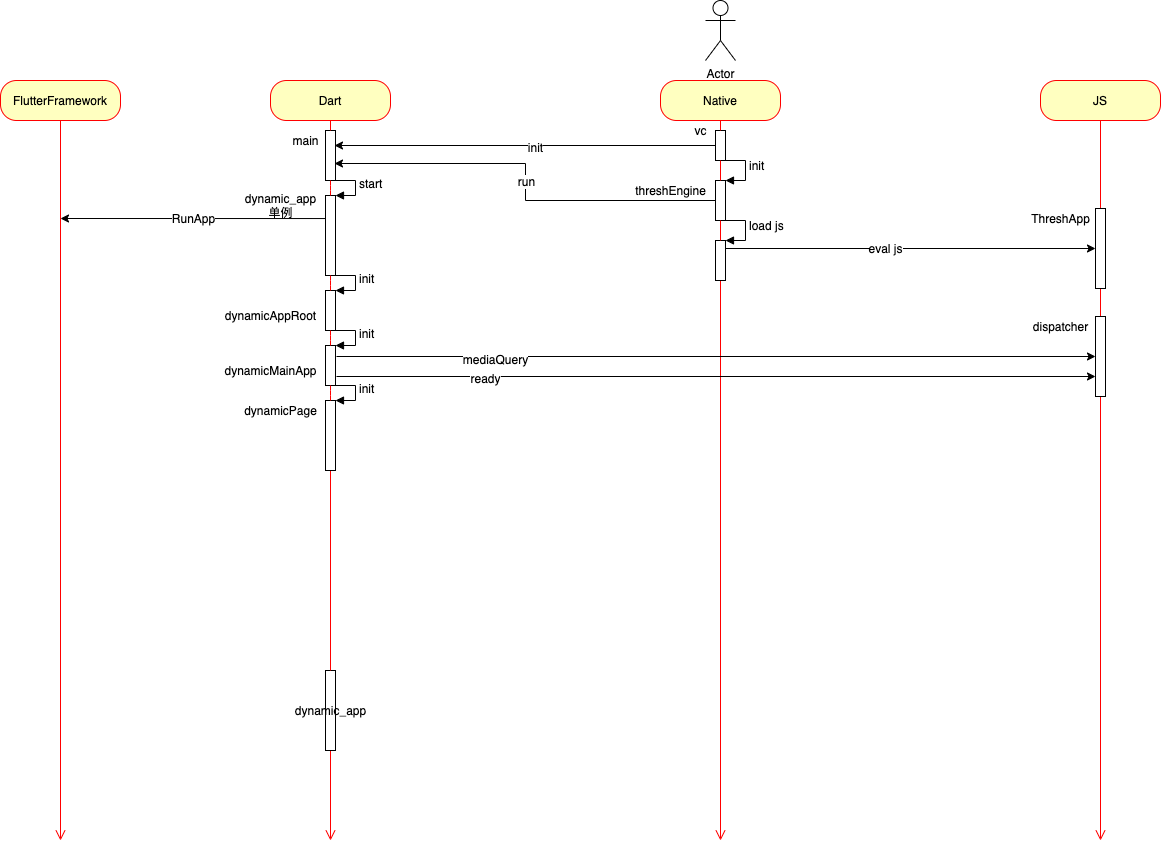

The diagram above was exported from draw.io. Its source (the exported page's mxGraphModel, read from the mxfile embedded in the PNG):
<mxGraphModel dx="2125" dy="907" grid="1" gridSize="10" guides="1" tooltips="1" connect="1" arrows="1" fold="1" page="1" pageScale="1" pageWidth="827" pageHeight="1169" math="0" shadow="0">
  <root>
    <mxCell id="ZFKT8OZsZQvVPeGtUHi3-0" />
    <mxCell id="ZFKT8OZsZQvVPeGtUHi3-1" parent="ZFKT8OZsZQvVPeGtUHi3-0" />
    <mxCell id="zGoHYg_BNQCjC9-xRLmM-1" value="Native" style="rounded=1;whiteSpace=wrap;html=1;arcSize=40;fontColor=#000000;fillColor=#ffffc0;strokeColor=#ff0000;" vertex="1" parent="ZFKT8OZsZQvVPeGtUHi3-1">
      <mxGeometry x="620" y="180" width="120" height="40" as="geometry" />
    </mxCell>
    <mxCell id="zGoHYg_BNQCjC9-xRLmM-2" value="" style="edgeStyle=orthogonalEdgeStyle;html=1;verticalAlign=bottom;endArrow=open;endSize=8;strokeColor=#ff0000;startArrow=none;" edge="1" source="zGoHYg_BNQCjC9-xRLmM-75" parent="ZFKT8OZsZQvVPeGtUHi3-1">
      <mxGeometry relative="1" as="geometry">
        <mxPoint x="680" y="940" as="targetPoint" />
      </mxGeometry>
    </mxCell>
    <mxCell id="zGoHYg_BNQCjC9-xRLmM-70" style="edgeStyle=orthogonalEdgeStyle;rounded=0;orthogonalLoop=1;jettySize=auto;html=1;entryX=0.9;entryY=0.3;entryDx=0;entryDy=0;entryPerimeter=0;" edge="1" parent="ZFKT8OZsZQvVPeGtUHi3-1" source="zGoHYg_BNQCjC9-xRLmM-5" target="zGoHYg_BNQCjC9-xRLmM-17">
      <mxGeometry relative="1" as="geometry" />
    </mxCell>
    <mxCell id="zGoHYg_BNQCjC9-xRLmM-71" value="init" style="edgeLabel;html=1;align=center;verticalAlign=middle;resizable=0;points=[];" vertex="1" connectable="0" parent="zGoHYg_BNQCjC9-xRLmM-70">
      <mxGeometry x="-0.0499" y="1" relative="1" as="geometry">
        <mxPoint as="offset" />
      </mxGeometry>
    </mxCell>
    <mxCell id="zGoHYg_BNQCjC9-xRLmM-5" value="" style="html=1;points=[];perimeter=orthogonalPerimeter;" vertex="1" parent="ZFKT8OZsZQvVPeGtUHi3-1">
      <mxGeometry x="675" y="230" width="10" height="30" as="geometry" />
    </mxCell>
    <mxCell id="zGoHYg_BNQCjC9-xRLmM-6" value="" style="edgeStyle=orthogonalEdgeStyle;html=1;verticalAlign=bottom;endArrow=none;endSize=8;strokeColor=#ff0000;" edge="1" parent="ZFKT8OZsZQvVPeGtUHi3-1" source="zGoHYg_BNQCjC9-xRLmM-1" target="zGoHYg_BNQCjC9-xRLmM-5">
      <mxGeometry relative="1" as="geometry">
        <mxPoint x="680" y="940" as="targetPoint" />
        <mxPoint x="680" y="220" as="sourcePoint" />
      </mxGeometry>
    </mxCell>
    <mxCell id="zGoHYg_BNQCjC9-xRLmM-7" value="Dart" style="rounded=1;whiteSpace=wrap;html=1;arcSize=40;fontColor=#000000;fillColor=#ffffc0;strokeColor=#ff0000;" vertex="1" parent="ZFKT8OZsZQvVPeGtUHi3-1">
      <mxGeometry x="230" y="180" width="120" height="40" as="geometry" />
    </mxCell>
    <mxCell id="zGoHYg_BNQCjC9-xRLmM-8" value="" style="edgeStyle=orthogonalEdgeStyle;html=1;verticalAlign=bottom;endArrow=open;endSize=8;strokeColor=#ff0000;startArrow=none;" edge="1" source="zGoHYg_BNQCjC9-xRLmM-13" parent="ZFKT8OZsZQvVPeGtUHi3-1">
      <mxGeometry relative="1" as="geometry">
        <mxPoint x="290" y="940" as="targetPoint" />
      </mxGeometry>
    </mxCell>
    <mxCell id="zGoHYg_BNQCjC9-xRLmM-9" value="JS" style="rounded=1;whiteSpace=wrap;html=1;arcSize=40;fontColor=#000000;fillColor=#ffffc0;strokeColor=#ff0000;" vertex="1" parent="ZFKT8OZsZQvVPeGtUHi3-1">
      <mxGeometry x="1000" y="180" width="120" height="40" as="geometry" />
    </mxCell>
    <mxCell id="zGoHYg_BNQCjC9-xRLmM-10" value="" style="edgeStyle=orthogonalEdgeStyle;html=1;verticalAlign=bottom;endArrow=open;endSize=8;strokeColor=#ff0000;" edge="1" parent="ZFKT8OZsZQvVPeGtUHi3-1" source="zGoHYg_BNQCjC9-xRLmM-9">
      <mxGeometry relative="1" as="geometry">
        <mxPoint x="1060" y="940" as="targetPoint" />
      </mxGeometry>
    </mxCell>
    <mxCell id="zGoHYg_BNQCjC9-xRLmM-11" value="Actor" style="shape=umlActor;verticalLabelPosition=bottom;verticalAlign=top;html=1;" vertex="1" parent="ZFKT8OZsZQvVPeGtUHi3-1">
      <mxGeometry x="665" y="100" width="30" height="60" as="geometry" />
    </mxCell>
    <mxCell id="zGoHYg_BNQCjC9-xRLmM-13" value="dynamic_app" style="html=1;points=[];perimeter=orthogonalPerimeter;" vertex="1" parent="ZFKT8OZsZQvVPeGtUHi3-1">
      <mxGeometry x="285" y="770" width="10" height="80" as="geometry" />
    </mxCell>
    <mxCell id="zGoHYg_BNQCjC9-xRLmM-14" value="" style="edgeStyle=orthogonalEdgeStyle;html=1;verticalAlign=bottom;endArrow=none;endSize=8;strokeColor=#ff0000;startArrow=none;" edge="1" parent="ZFKT8OZsZQvVPeGtUHi3-1" source="zGoHYg_BNQCjC9-xRLmM-45" target="zGoHYg_BNQCjC9-xRLmM-13">
      <mxGeometry relative="1" as="geometry">
        <mxPoint x="290" y="940" as="targetPoint" />
        <mxPoint x="290" y="220" as="sourcePoint" />
      </mxGeometry>
    </mxCell>
    <mxCell id="zGoHYg_BNQCjC9-xRLmM-17" value="" style="html=1;points=[];perimeter=orthogonalPerimeter;" vertex="1" parent="ZFKT8OZsZQvVPeGtUHi3-1">
      <mxGeometry x="285" y="230" width="10" height="50" as="geometry" />
    </mxCell>
    <mxCell id="zGoHYg_BNQCjC9-xRLmM-18" value="" style="edgeStyle=orthogonalEdgeStyle;html=1;verticalAlign=bottom;endArrow=none;endSize=8;strokeColor=#ff0000;" edge="1" parent="ZFKT8OZsZQvVPeGtUHi3-1" source="zGoHYg_BNQCjC9-xRLmM-7" target="zGoHYg_BNQCjC9-xRLmM-17">
      <mxGeometry relative="1" as="geometry">
        <mxPoint x="290" y="320" as="targetPoint" />
        <mxPoint x="290" y="220" as="sourcePoint" />
      </mxGeometry>
    </mxCell>
    <mxCell id="zGoHYg_BNQCjC9-xRLmM-22" value="start" style="edgeStyle=orthogonalEdgeStyle;html=1;align=left;spacingLeft=2;endArrow=block;rounded=0;entryX=1;entryY=0;" edge="1" target="zGoHYg_BNQCjC9-xRLmM-21" parent="ZFKT8OZsZQvVPeGtUHi3-1">
      <mxGeometry relative="1" as="geometry">
        <mxPoint x="285" y="280" as="sourcePoint" />
        <Array as="points">
          <mxPoint x="315" y="280" />
        </Array>
      </mxGeometry>
    </mxCell>
    <mxCell id="zGoHYg_BNQCjC9-xRLmM-50" style="edgeStyle=orthogonalEdgeStyle;rounded=0;orthogonalLoop=1;jettySize=auto;html=1;exitX=0;exitY=0.288;exitDx=0;exitDy=0;exitPerimeter=0;" edge="1" parent="ZFKT8OZsZQvVPeGtUHi3-1" source="zGoHYg_BNQCjC9-xRLmM-21">
      <mxGeometry relative="1" as="geometry">
        <mxPoint x="20" y="318" as="targetPoint" />
        <mxPoint x="282" y="330" as="sourcePoint" />
      </mxGeometry>
    </mxCell>
    <mxCell id="zGoHYg_BNQCjC9-xRLmM-51" value="RunApp" style="edgeLabel;html=1;align=center;verticalAlign=middle;resizable=0;points=[];" vertex="1" connectable="0" parent="zGoHYg_BNQCjC9-xRLmM-50">
      <mxGeometry x="0.0038" y="-1" relative="1" as="geometry">
        <mxPoint as="offset" />
      </mxGeometry>
    </mxCell>
    <mxCell id="zGoHYg_BNQCjC9-xRLmM-21" value="" style="html=1;points=[];perimeter=orthogonalPerimeter;" vertex="1" parent="ZFKT8OZsZQvVPeGtUHi3-1">
      <mxGeometry x="285" y="295" width="10" height="80" as="geometry" />
    </mxCell>
    <mxCell id="zGoHYg_BNQCjC9-xRLmM-23" value="" style="edgeStyle=orthogonalEdgeStyle;html=1;verticalAlign=bottom;endArrow=none;endSize=8;strokeColor=#ff0000;startArrow=none;" edge="1" parent="ZFKT8OZsZQvVPeGtUHi3-1" source="zGoHYg_BNQCjC9-xRLmM-17" target="zGoHYg_BNQCjC9-xRLmM-21">
      <mxGeometry relative="1" as="geometry">
        <mxPoint x="290" y="660" as="targetPoint" />
        <mxPoint x="290" y="280" as="sourcePoint" />
      </mxGeometry>
    </mxCell>
    <mxCell id="zGoHYg_BNQCjC9-xRLmM-25" value="FlutterFramework" style="rounded=1;whiteSpace=wrap;html=1;arcSize=40;fontColor=#000000;fillColor=#ffffc0;strokeColor=#ff0000;" vertex="1" parent="ZFKT8OZsZQvVPeGtUHi3-1">
      <mxGeometry x="-40" y="180" width="120" height="40" as="geometry" />
    </mxCell>
    <mxCell id="zGoHYg_BNQCjC9-xRLmM-26" value="" style="edgeStyle=orthogonalEdgeStyle;html=1;verticalAlign=bottom;endArrow=open;endSize=8;strokeColor=#ff0000;" edge="1" parent="ZFKT8OZsZQvVPeGtUHi3-1" source="zGoHYg_BNQCjC9-xRLmM-25">
      <mxGeometry relative="1" as="geometry">
        <mxPoint x="20" y="940" as="targetPoint" />
      </mxGeometry>
    </mxCell>
    <mxCell id="zGoHYg_BNQCjC9-xRLmM-27" value="main" style="text;html=1;align=center;verticalAlign=middle;resizable=0;points=[];autosize=1;strokeColor=none;" vertex="1" parent="ZFKT8OZsZQvVPeGtUHi3-1">
      <mxGeometry x="245" y="230" width="40" height="20" as="geometry" />
    </mxCell>
    <mxCell id="zGoHYg_BNQCjC9-xRLmM-32" value="dynamic_app&lt;br&gt;单例" style="text;html=1;align=center;verticalAlign=middle;resizable=0;points=[];autosize=1;strokeColor=none;" vertex="1" parent="ZFKT8OZsZQvVPeGtUHi3-1">
      <mxGeometry x="195" y="290" width="90" height="30" as="geometry" />
    </mxCell>
    <mxCell id="zGoHYg_BNQCjC9-xRLmM-37" value="init" style="edgeStyle=orthogonalEdgeStyle;html=1;align=left;spacingLeft=2;endArrow=block;rounded=0;entryX=1;entryY=0;" edge="1" target="zGoHYg_BNQCjC9-xRLmM-36" parent="ZFKT8OZsZQvVPeGtUHi3-1">
      <mxGeometry relative="1" as="geometry">
        <mxPoint x="285" y="375" as="sourcePoint" />
        <Array as="points">
          <mxPoint x="315" y="375" />
        </Array>
      </mxGeometry>
    </mxCell>
    <mxCell id="zGoHYg_BNQCjC9-xRLmM-36" value="" style="html=1;points=[];perimeter=orthogonalPerimeter;" vertex="1" parent="ZFKT8OZsZQvVPeGtUHi3-1">
      <mxGeometry x="285" y="390" width="10" height="40" as="geometry" />
    </mxCell>
    <mxCell id="zGoHYg_BNQCjC9-xRLmM-38" value="" style="edgeStyle=orthogonalEdgeStyle;html=1;verticalAlign=bottom;endArrow=none;endSize=8;strokeColor=#ff0000;startArrow=none;" edge="1" parent="ZFKT8OZsZQvVPeGtUHi3-1" source="zGoHYg_BNQCjC9-xRLmM-21" target="zGoHYg_BNQCjC9-xRLmM-36">
      <mxGeometry relative="1" as="geometry">
        <mxPoint x="290" y="645" as="targetPoint" />
        <mxPoint x="290" y="375" as="sourcePoint" />
      </mxGeometry>
    </mxCell>
    <mxCell id="zGoHYg_BNQCjC9-xRLmM-39" value="dynamicAppRoot" style="text;html=1;align=center;verticalAlign=middle;resizable=0;points=[];autosize=1;strokeColor=none;" vertex="1" parent="ZFKT8OZsZQvVPeGtUHi3-1">
      <mxGeometry x="175" y="405" width="110" height="20" as="geometry" />
    </mxCell>
    <mxCell id="zGoHYg_BNQCjC9-xRLmM-42" value="init" style="edgeStyle=orthogonalEdgeStyle;html=1;align=left;spacingLeft=2;endArrow=block;rounded=0;entryX=1;entryY=0;" edge="1" target="zGoHYg_BNQCjC9-xRLmM-41" parent="ZFKT8OZsZQvVPeGtUHi3-1">
      <mxGeometry relative="1" as="geometry">
        <mxPoint x="285" y="430" as="sourcePoint" />
        <Array as="points">
          <mxPoint x="315" y="430" />
        </Array>
      </mxGeometry>
    </mxCell>
    <mxCell id="zGoHYg_BNQCjC9-xRLmM-53" style="edgeStyle=orthogonalEdgeStyle;rounded=0;orthogonalLoop=1;jettySize=auto;html=1;exitX=1.1;exitY=0.275;exitDx=0;exitDy=0;exitPerimeter=0;" edge="1" parent="ZFKT8OZsZQvVPeGtUHi3-1" source="zGoHYg_BNQCjC9-xRLmM-41" target="zGoHYg_BNQCjC9-xRLmM-63">
      <mxGeometry relative="1" as="geometry">
        <mxPoint x="1060" y="456" as="targetPoint" />
      </mxGeometry>
    </mxCell>
    <mxCell id="zGoHYg_BNQCjC9-xRLmM-56" value="mediaQuery" style="edgeLabel;html=1;align=center;verticalAlign=middle;resizable=0;points=[];" vertex="1" connectable="0" parent="zGoHYg_BNQCjC9-xRLmM-53">
      <mxGeometry x="-0.5838" y="-2" relative="1" as="geometry">
        <mxPoint as="offset" />
      </mxGeometry>
    </mxCell>
    <mxCell id="zGoHYg_BNQCjC9-xRLmM-57" style="edgeStyle=orthogonalEdgeStyle;rounded=0;orthogonalLoop=1;jettySize=auto;html=1;exitX=1.1;exitY=0.875;exitDx=0;exitDy=0;exitPerimeter=0;entryX=0;entryY=0.75;entryDx=0;entryDy=0;entryPerimeter=0;" edge="1" parent="ZFKT8OZsZQvVPeGtUHi3-1" target="zGoHYg_BNQCjC9-xRLmM-63">
      <mxGeometry relative="1" as="geometry">
        <mxPoint x="1060" y="476" as="targetPoint" />
        <mxPoint x="296" y="476" as="sourcePoint" />
      </mxGeometry>
    </mxCell>
    <mxCell id="zGoHYg_BNQCjC9-xRLmM-58" value="ready" style="edgeLabel;html=1;align=center;verticalAlign=middle;resizable=0;points=[];" vertex="1" connectable="0" parent="zGoHYg_BNQCjC9-xRLmM-57">
      <mxGeometry x="-0.6099" y="-1" relative="1" as="geometry">
        <mxPoint as="offset" />
      </mxGeometry>
    </mxCell>
    <mxCell id="zGoHYg_BNQCjC9-xRLmM-41" value="" style="html=1;points=[];perimeter=orthogonalPerimeter;" vertex="1" parent="ZFKT8OZsZQvVPeGtUHi3-1">
      <mxGeometry x="285" y="445" width="10" height="40" as="geometry" />
    </mxCell>
    <mxCell id="zGoHYg_BNQCjC9-xRLmM-43" value="" style="edgeStyle=orthogonalEdgeStyle;html=1;verticalAlign=bottom;endArrow=none;endSize=8;strokeColor=#ff0000;startArrow=none;" edge="1" parent="ZFKT8OZsZQvVPeGtUHi3-1" source="zGoHYg_BNQCjC9-xRLmM-36" target="zGoHYg_BNQCjC9-xRLmM-41">
      <mxGeometry relative="1" as="geometry">
        <mxPoint x="290" y="630" as="targetPoint" />
        <mxPoint x="290" y="430" as="sourcePoint" />
      </mxGeometry>
    </mxCell>
    <mxCell id="zGoHYg_BNQCjC9-xRLmM-44" value="dynamicMainApp" style="text;html=1;align=center;verticalAlign=middle;resizable=0;points=[];autosize=1;strokeColor=none;" vertex="1" parent="ZFKT8OZsZQvVPeGtUHi3-1">
      <mxGeometry x="175" y="460" width="110" height="20" as="geometry" />
    </mxCell>
    <mxCell id="zGoHYg_BNQCjC9-xRLmM-46" value="init" style="edgeStyle=orthogonalEdgeStyle;html=1;align=left;spacingLeft=2;endArrow=block;rounded=0;entryX=1;entryY=0;" edge="1" target="zGoHYg_BNQCjC9-xRLmM-45" parent="ZFKT8OZsZQvVPeGtUHi3-1">
      <mxGeometry relative="1" as="geometry">
        <mxPoint x="285" y="485" as="sourcePoint" />
        <Array as="points">
          <mxPoint x="315" y="485" />
        </Array>
      </mxGeometry>
    </mxCell>
    <mxCell id="zGoHYg_BNQCjC9-xRLmM-45" value="" style="html=1;points=[];perimeter=orthogonalPerimeter;" vertex="1" parent="ZFKT8OZsZQvVPeGtUHi3-1">
      <mxGeometry x="285" y="500" width="10" height="70" as="geometry" />
    </mxCell>
    <mxCell id="zGoHYg_BNQCjC9-xRLmM-47" value="" style="edgeStyle=orthogonalEdgeStyle;html=1;verticalAlign=bottom;endArrow=none;endSize=8;strokeColor=#ff0000;startArrow=none;" edge="1" parent="ZFKT8OZsZQvVPeGtUHi3-1" source="zGoHYg_BNQCjC9-xRLmM-41" target="zGoHYg_BNQCjC9-xRLmM-45">
      <mxGeometry relative="1" as="geometry">
        <mxPoint x="290" y="615" as="targetPoint" />
        <mxPoint x="290" y="485" as="sourcePoint" />
      </mxGeometry>
    </mxCell>
    <mxCell id="zGoHYg_BNQCjC9-xRLmM-48" value="dynamicPage" style="text;html=1;align=center;verticalAlign=middle;resizable=0;points=[];autosize=1;strokeColor=none;" vertex="1" parent="ZFKT8OZsZQvVPeGtUHi3-1">
      <mxGeometry x="195" y="500" width="90" height="20" as="geometry" />
    </mxCell>
    <mxCell id="zGoHYg_BNQCjC9-xRLmM-63" value="" style="html=1;points=[];perimeter=orthogonalPerimeter;" vertex="1" parent="ZFKT8OZsZQvVPeGtUHi3-1">
      <mxGeometry x="1055" y="416" width="10" height="80" as="geometry" />
    </mxCell>
    <mxCell id="zGoHYg_BNQCjC9-xRLmM-64" value="dispatcher" style="text;html=1;align=center;verticalAlign=middle;resizable=0;points=[];autosize=1;strokeColor=none;" vertex="1" parent="ZFKT8OZsZQvVPeGtUHi3-1">
      <mxGeometry x="985" y="416" width="70" height="20" as="geometry" />
    </mxCell>
    <mxCell id="zGoHYg_BNQCjC9-xRLmM-67" value="init" style="edgeStyle=orthogonalEdgeStyle;html=1;align=left;spacingLeft=2;endArrow=block;rounded=0;entryX=1;entryY=0;" edge="1" target="zGoHYg_BNQCjC9-xRLmM-66" parent="ZFKT8OZsZQvVPeGtUHi3-1">
      <mxGeometry relative="1" as="geometry">
        <mxPoint x="675" y="260" as="sourcePoint" />
        <Array as="points">
          <mxPoint x="705" y="260" />
        </Array>
      </mxGeometry>
    </mxCell>
    <mxCell id="zGoHYg_BNQCjC9-xRLmM-72" style="edgeStyle=orthogonalEdgeStyle;rounded=0;orthogonalLoop=1;jettySize=auto;html=1;entryX=0.9;entryY=0.66;entryDx=0;entryDy=0;entryPerimeter=0;" edge="1" parent="ZFKT8OZsZQvVPeGtUHi3-1" source="zGoHYg_BNQCjC9-xRLmM-66" target="zGoHYg_BNQCjC9-xRLmM-17">
      <mxGeometry relative="1" as="geometry" />
    </mxCell>
    <mxCell id="zGoHYg_BNQCjC9-xRLmM-74" value="run" style="edgeLabel;html=1;align=center;verticalAlign=middle;resizable=0;points=[];" vertex="1" connectable="0" parent="zGoHYg_BNQCjC9-xRLmM-72">
      <mxGeometry x="0.0048" relative="1" as="geometry">
        <mxPoint as="offset" />
      </mxGeometry>
    </mxCell>
    <mxCell id="zGoHYg_BNQCjC9-xRLmM-66" value="" style="html=1;points=[];perimeter=orthogonalPerimeter;" vertex="1" parent="ZFKT8OZsZQvVPeGtUHi3-1">
      <mxGeometry x="675" y="280" width="10" height="40" as="geometry" />
    </mxCell>
    <mxCell id="zGoHYg_BNQCjC9-xRLmM-68" value="" style="edgeStyle=orthogonalEdgeStyle;html=1;verticalAlign=bottom;endArrow=none;endSize=8;strokeColor=#ff0000;startArrow=none;" edge="1" parent="ZFKT8OZsZQvVPeGtUHi3-1" source="zGoHYg_BNQCjC9-xRLmM-5" target="zGoHYg_BNQCjC9-xRLmM-66">
      <mxGeometry relative="1" as="geometry">
        <mxPoint x="680" y="940" as="targetPoint" />
        <mxPoint x="680" y="310" as="sourcePoint" />
      </mxGeometry>
    </mxCell>
    <mxCell id="zGoHYg_BNQCjC9-xRLmM-69" value="threshEngine" style="text;html=1;align=center;verticalAlign=middle;resizable=0;points=[];autosize=1;strokeColor=none;" vertex="1" parent="ZFKT8OZsZQvVPeGtUHi3-1">
      <mxGeometry x="585" y="280" width="90" height="20" as="geometry" />
    </mxCell>
    <mxCell id="zGoHYg_BNQCjC9-xRLmM-76" value="load js" style="edgeStyle=orthogonalEdgeStyle;html=1;align=left;spacingLeft=2;endArrow=block;rounded=0;entryX=1;entryY=0;" edge="1" target="zGoHYg_BNQCjC9-xRLmM-75" parent="ZFKT8OZsZQvVPeGtUHi3-1">
      <mxGeometry relative="1" as="geometry">
        <mxPoint x="675" y="320" as="sourcePoint" />
        <Array as="points">
          <mxPoint x="705" y="320" />
        </Array>
      </mxGeometry>
    </mxCell>
    <mxCell id="zGoHYg_BNQCjC9-xRLmM-79" style="edgeStyle=orthogonalEdgeStyle;rounded=0;orthogonalLoop=1;jettySize=auto;html=1;exitX=1;exitY=0.2;exitDx=0;exitDy=0;exitPerimeter=0;" edge="1" parent="ZFKT8OZsZQvVPeGtUHi3-1" source="zGoHYg_BNQCjC9-xRLmM-75" target="zGoHYg_BNQCjC9-xRLmM-81">
      <mxGeometry relative="1" as="geometry">
        <mxPoint x="1060" y="348" as="targetPoint" />
      </mxGeometry>
    </mxCell>
    <mxCell id="zGoHYg_BNQCjC9-xRLmM-80" value="eval js" style="edgeLabel;html=1;align=center;verticalAlign=middle;resizable=0;points=[];" vertex="1" connectable="0" parent="zGoHYg_BNQCjC9-xRLmM-79">
      <mxGeometry x="-0.1413" y="1" relative="1" as="geometry">
        <mxPoint as="offset" />
      </mxGeometry>
    </mxCell>
    <mxCell id="zGoHYg_BNQCjC9-xRLmM-75" value="" style="html=1;points=[];perimeter=orthogonalPerimeter;" vertex="1" parent="ZFKT8OZsZQvVPeGtUHi3-1">
      <mxGeometry x="675" y="340" width="10" height="40" as="geometry" />
    </mxCell>
    <mxCell id="zGoHYg_BNQCjC9-xRLmM-77" value="" style="edgeStyle=orthogonalEdgeStyle;html=1;verticalAlign=bottom;endArrow=none;endSize=8;strokeColor=#ff0000;startArrow=none;" edge="1" parent="ZFKT8OZsZQvVPeGtUHi3-1" source="zGoHYg_BNQCjC9-xRLmM-66" target="zGoHYg_BNQCjC9-xRLmM-75">
      <mxGeometry relative="1" as="geometry">
        <mxPoint x="680" y="940" as="targetPoint" />
        <mxPoint x="680" y="320" as="sourcePoint" />
      </mxGeometry>
    </mxCell>
    <mxCell id="zGoHYg_BNQCjC9-xRLmM-78" value="vc" style="text;html=1;align=center;verticalAlign=middle;resizable=0;points=[];autosize=1;strokeColor=none;" vertex="1" parent="ZFKT8OZsZQvVPeGtUHi3-1">
      <mxGeometry x="645" y="220" width="30" height="20" as="geometry" />
    </mxCell>
    <mxCell id="zGoHYg_BNQCjC9-xRLmM-81" value="" style="html=1;points=[];perimeter=orthogonalPerimeter;" vertex="1" parent="ZFKT8OZsZQvVPeGtUHi3-1">
      <mxGeometry x="1055" y="308" width="10" height="80" as="geometry" />
    </mxCell>
    <mxCell id="zGoHYg_BNQCjC9-xRLmM-82" value="ThreshApp" style="text;html=1;align=center;verticalAlign=middle;resizable=0;points=[];autosize=1;strokeColor=none;" vertex="1" parent="ZFKT8OZsZQvVPeGtUHi3-1">
      <mxGeometry x="985" y="308" width="70" height="20" as="geometry" />
    </mxCell>
  </root>
</mxGraphModel>